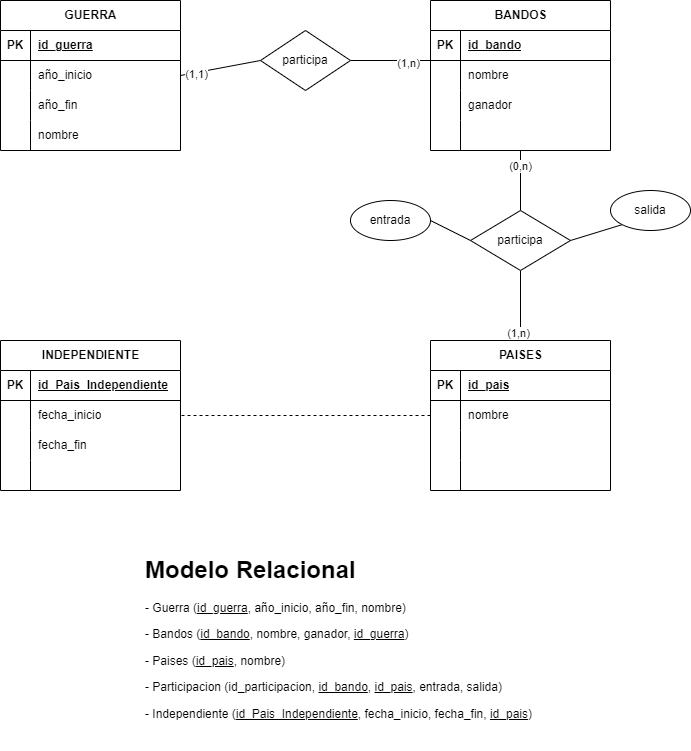

The diagram above was exported from draw.io. Its source (the exported page's mxGraphModel, read from the mxfile embedded in the PNG):
<mxGraphModel dx="1434" dy="699" grid="1" gridSize="10" guides="1" tooltips="1" connect="1" arrows="1" fold="1" page="1" pageScale="1" pageWidth="827" pageHeight="1169" math="0" shadow="0">
  <root>
    <mxCell id="0" />
    <mxCell id="1" parent="0" />
    <mxCell id="tRRrI99Bfm2S4Up4qnlX-5" value="GUERRA" style="shape=table;startSize=30;container=1;collapsible=1;childLayout=tableLayout;fixedRows=1;rowLines=0;fontStyle=1;align=center;resizeLast=1;html=1;" parent="1" vertex="1">
      <mxGeometry x="100" y="80" width="180" height="150" as="geometry" />
    </mxCell>
    <mxCell id="tRRrI99Bfm2S4Up4qnlX-6" value="" style="shape=tableRow;horizontal=0;startSize=0;swimlaneHead=0;swimlaneBody=0;fillColor=none;collapsible=0;dropTarget=0;points=[[0,0.5],[1,0.5]];portConstraint=eastwest;top=0;left=0;right=0;bottom=1;" parent="tRRrI99Bfm2S4Up4qnlX-5" vertex="1">
      <mxGeometry y="30" width="180" height="30" as="geometry" />
    </mxCell>
    <mxCell id="tRRrI99Bfm2S4Up4qnlX-7" value="PK" style="shape=partialRectangle;connectable=0;fillColor=none;top=0;left=0;bottom=0;right=0;fontStyle=1;overflow=hidden;whiteSpace=wrap;html=1;" parent="tRRrI99Bfm2S4Up4qnlX-6" vertex="1">
      <mxGeometry width="30" height="30" as="geometry">
        <mxRectangle width="30" height="30" as="alternateBounds" />
      </mxGeometry>
    </mxCell>
    <mxCell id="tRRrI99Bfm2S4Up4qnlX-8" value="id_guerra" style="shape=partialRectangle;connectable=0;fillColor=none;top=0;left=0;bottom=0;right=0;align=left;spacingLeft=6;fontStyle=5;overflow=hidden;whiteSpace=wrap;html=1;" parent="tRRrI99Bfm2S4Up4qnlX-6" vertex="1">
      <mxGeometry x="30" width="150" height="30" as="geometry">
        <mxRectangle width="150" height="30" as="alternateBounds" />
      </mxGeometry>
    </mxCell>
    <mxCell id="tRRrI99Bfm2S4Up4qnlX-9" value="" style="shape=tableRow;horizontal=0;startSize=0;swimlaneHead=0;swimlaneBody=0;fillColor=none;collapsible=0;dropTarget=0;points=[[0,0.5],[1,0.5]];portConstraint=eastwest;top=0;left=0;right=0;bottom=0;" parent="tRRrI99Bfm2S4Up4qnlX-5" vertex="1">
      <mxGeometry y="60" width="180" height="30" as="geometry" />
    </mxCell>
    <mxCell id="tRRrI99Bfm2S4Up4qnlX-10" value="" style="shape=partialRectangle;connectable=0;fillColor=none;top=0;left=0;bottom=0;right=0;editable=1;overflow=hidden;whiteSpace=wrap;html=1;" parent="tRRrI99Bfm2S4Up4qnlX-9" vertex="1">
      <mxGeometry width="30" height="30" as="geometry">
        <mxRectangle width="30" height="30" as="alternateBounds" />
      </mxGeometry>
    </mxCell>
    <mxCell id="tRRrI99Bfm2S4Up4qnlX-11" value="año_inicio" style="shape=partialRectangle;connectable=0;fillColor=none;top=0;left=0;bottom=0;right=0;align=left;spacingLeft=6;overflow=hidden;whiteSpace=wrap;html=1;" parent="tRRrI99Bfm2S4Up4qnlX-9" vertex="1">
      <mxGeometry x="30" width="150" height="30" as="geometry">
        <mxRectangle width="150" height="30" as="alternateBounds" />
      </mxGeometry>
    </mxCell>
    <mxCell id="tRRrI99Bfm2S4Up4qnlX-12" value="" style="shape=tableRow;horizontal=0;startSize=0;swimlaneHead=0;swimlaneBody=0;fillColor=none;collapsible=0;dropTarget=0;points=[[0,0.5],[1,0.5]];portConstraint=eastwest;top=0;left=0;right=0;bottom=0;" parent="tRRrI99Bfm2S4Up4qnlX-5" vertex="1">
      <mxGeometry y="90" width="180" height="30" as="geometry" />
    </mxCell>
    <mxCell id="tRRrI99Bfm2S4Up4qnlX-13" value="" style="shape=partialRectangle;connectable=0;fillColor=none;top=0;left=0;bottom=0;right=0;editable=1;overflow=hidden;whiteSpace=wrap;html=1;" parent="tRRrI99Bfm2S4Up4qnlX-12" vertex="1">
      <mxGeometry width="30" height="30" as="geometry">
        <mxRectangle width="30" height="30" as="alternateBounds" />
      </mxGeometry>
    </mxCell>
    <mxCell id="tRRrI99Bfm2S4Up4qnlX-14" value="año_fin" style="shape=partialRectangle;connectable=0;fillColor=none;top=0;left=0;bottom=0;right=0;align=left;spacingLeft=6;overflow=hidden;whiteSpace=wrap;html=1;" parent="tRRrI99Bfm2S4Up4qnlX-12" vertex="1">
      <mxGeometry x="30" width="150" height="30" as="geometry">
        <mxRectangle width="150" height="30" as="alternateBounds" />
      </mxGeometry>
    </mxCell>
    <mxCell id="tRRrI99Bfm2S4Up4qnlX-15" value="" style="shape=tableRow;horizontal=0;startSize=0;swimlaneHead=0;swimlaneBody=0;fillColor=none;collapsible=0;dropTarget=0;points=[[0,0.5],[1,0.5]];portConstraint=eastwest;top=0;left=0;right=0;bottom=0;" parent="tRRrI99Bfm2S4Up4qnlX-5" vertex="1">
      <mxGeometry y="120" width="180" height="30" as="geometry" />
    </mxCell>
    <mxCell id="tRRrI99Bfm2S4Up4qnlX-16" value="" style="shape=partialRectangle;connectable=0;fillColor=none;top=0;left=0;bottom=0;right=0;editable=1;overflow=hidden;whiteSpace=wrap;html=1;" parent="tRRrI99Bfm2S4Up4qnlX-15" vertex="1">
      <mxGeometry width="30" height="30" as="geometry">
        <mxRectangle width="30" height="30" as="alternateBounds" />
      </mxGeometry>
    </mxCell>
    <mxCell id="tRRrI99Bfm2S4Up4qnlX-17" value="nombre" style="shape=partialRectangle;connectable=0;fillColor=none;top=0;left=0;bottom=0;right=0;align=left;spacingLeft=6;overflow=hidden;whiteSpace=wrap;html=1;" parent="tRRrI99Bfm2S4Up4qnlX-15" vertex="1">
      <mxGeometry x="30" width="150" height="30" as="geometry">
        <mxRectangle width="150" height="30" as="alternateBounds" />
      </mxGeometry>
    </mxCell>
    <mxCell id="tRRrI99Bfm2S4Up4qnlX-21" value="BANDOS" style="shape=table;startSize=30;container=1;collapsible=1;childLayout=tableLayout;fixedRows=1;rowLines=0;fontStyle=1;align=center;resizeLast=1;html=1;" parent="1" vertex="1">
      <mxGeometry x="530" y="80" width="180" height="150" as="geometry" />
    </mxCell>
    <mxCell id="tRRrI99Bfm2S4Up4qnlX-22" value="" style="shape=tableRow;horizontal=0;startSize=0;swimlaneHead=0;swimlaneBody=0;fillColor=none;collapsible=0;dropTarget=0;points=[[0,0.5],[1,0.5]];portConstraint=eastwest;top=0;left=0;right=0;bottom=1;" parent="tRRrI99Bfm2S4Up4qnlX-21" vertex="1">
      <mxGeometry y="30" width="180" height="30" as="geometry" />
    </mxCell>
    <mxCell id="tRRrI99Bfm2S4Up4qnlX-23" value="PK" style="shape=partialRectangle;connectable=0;fillColor=none;top=0;left=0;bottom=0;right=0;fontStyle=1;overflow=hidden;whiteSpace=wrap;html=1;" parent="tRRrI99Bfm2S4Up4qnlX-22" vertex="1">
      <mxGeometry width="30" height="30" as="geometry">
        <mxRectangle width="30" height="30" as="alternateBounds" />
      </mxGeometry>
    </mxCell>
    <mxCell id="tRRrI99Bfm2S4Up4qnlX-24" value="id_bando" style="shape=partialRectangle;connectable=0;fillColor=none;top=0;left=0;bottom=0;right=0;align=left;spacingLeft=6;fontStyle=5;overflow=hidden;whiteSpace=wrap;html=1;" parent="tRRrI99Bfm2S4Up4qnlX-22" vertex="1">
      <mxGeometry x="30" width="150" height="30" as="geometry">
        <mxRectangle width="150" height="30" as="alternateBounds" />
      </mxGeometry>
    </mxCell>
    <mxCell id="tRRrI99Bfm2S4Up4qnlX-25" value="" style="shape=tableRow;horizontal=0;startSize=0;swimlaneHead=0;swimlaneBody=0;fillColor=none;collapsible=0;dropTarget=0;points=[[0,0.5],[1,0.5]];portConstraint=eastwest;top=0;left=0;right=0;bottom=0;" parent="tRRrI99Bfm2S4Up4qnlX-21" vertex="1">
      <mxGeometry y="60" width="180" height="30" as="geometry" />
    </mxCell>
    <mxCell id="tRRrI99Bfm2S4Up4qnlX-26" value="" style="shape=partialRectangle;connectable=0;fillColor=none;top=0;left=0;bottom=0;right=0;editable=1;overflow=hidden;whiteSpace=wrap;html=1;" parent="tRRrI99Bfm2S4Up4qnlX-25" vertex="1">
      <mxGeometry width="30" height="30" as="geometry">
        <mxRectangle width="30" height="30" as="alternateBounds" />
      </mxGeometry>
    </mxCell>
    <mxCell id="tRRrI99Bfm2S4Up4qnlX-27" value="nombre" style="shape=partialRectangle;connectable=0;fillColor=none;top=0;left=0;bottom=0;right=0;align=left;spacingLeft=6;overflow=hidden;whiteSpace=wrap;html=1;" parent="tRRrI99Bfm2S4Up4qnlX-25" vertex="1">
      <mxGeometry x="30" width="150" height="30" as="geometry">
        <mxRectangle width="150" height="30" as="alternateBounds" />
      </mxGeometry>
    </mxCell>
    <mxCell id="tRRrI99Bfm2S4Up4qnlX-28" value="" style="shape=tableRow;horizontal=0;startSize=0;swimlaneHead=0;swimlaneBody=0;fillColor=none;collapsible=0;dropTarget=0;points=[[0,0.5],[1,0.5]];portConstraint=eastwest;top=0;left=0;right=0;bottom=0;" parent="tRRrI99Bfm2S4Up4qnlX-21" vertex="1">
      <mxGeometry y="90" width="180" height="30" as="geometry" />
    </mxCell>
    <mxCell id="tRRrI99Bfm2S4Up4qnlX-29" value="" style="shape=partialRectangle;connectable=0;fillColor=none;top=0;left=0;bottom=0;right=0;editable=1;overflow=hidden;whiteSpace=wrap;html=1;" parent="tRRrI99Bfm2S4Up4qnlX-28" vertex="1">
      <mxGeometry width="30" height="30" as="geometry">
        <mxRectangle width="30" height="30" as="alternateBounds" />
      </mxGeometry>
    </mxCell>
    <mxCell id="tRRrI99Bfm2S4Up4qnlX-30" value="ganador" style="shape=partialRectangle;connectable=0;fillColor=none;top=0;left=0;bottom=0;right=0;align=left;spacingLeft=6;overflow=hidden;whiteSpace=wrap;html=1;" parent="tRRrI99Bfm2S4Up4qnlX-28" vertex="1">
      <mxGeometry x="30" width="150" height="30" as="geometry">
        <mxRectangle width="150" height="30" as="alternateBounds" />
      </mxGeometry>
    </mxCell>
    <mxCell id="tRRrI99Bfm2S4Up4qnlX-31" value="" style="shape=tableRow;horizontal=0;startSize=0;swimlaneHead=0;swimlaneBody=0;fillColor=none;collapsible=0;dropTarget=0;points=[[0,0.5],[1,0.5]];portConstraint=eastwest;top=0;left=0;right=0;bottom=0;" parent="tRRrI99Bfm2S4Up4qnlX-21" vertex="1">
      <mxGeometry y="120" width="180" height="30" as="geometry" />
    </mxCell>
    <mxCell id="tRRrI99Bfm2S4Up4qnlX-32" value="" style="shape=partialRectangle;connectable=0;fillColor=none;top=0;left=0;bottom=0;right=0;editable=1;overflow=hidden;whiteSpace=wrap;html=1;" parent="tRRrI99Bfm2S4Up4qnlX-31" vertex="1">
      <mxGeometry width="30" height="30" as="geometry">
        <mxRectangle width="30" height="30" as="alternateBounds" />
      </mxGeometry>
    </mxCell>
    <mxCell id="tRRrI99Bfm2S4Up4qnlX-33" value="" style="shape=partialRectangle;connectable=0;fillColor=none;top=0;left=0;bottom=0;right=0;align=left;spacingLeft=6;overflow=hidden;whiteSpace=wrap;html=1;" parent="tRRrI99Bfm2S4Up4qnlX-31" vertex="1">
      <mxGeometry x="30" width="150" height="30" as="geometry">
        <mxRectangle width="150" height="30" as="alternateBounds" />
      </mxGeometry>
    </mxCell>
    <mxCell id="tRRrI99Bfm2S4Up4qnlX-34" value="PAISES" style="shape=table;startSize=30;container=1;collapsible=1;childLayout=tableLayout;fixedRows=1;rowLines=0;fontStyle=1;align=center;resizeLast=1;html=1;" parent="1" vertex="1">
      <mxGeometry x="530" y="420" width="180" height="150" as="geometry" />
    </mxCell>
    <mxCell id="tRRrI99Bfm2S4Up4qnlX-35" value="" style="shape=tableRow;horizontal=0;startSize=0;swimlaneHead=0;swimlaneBody=0;fillColor=none;collapsible=0;dropTarget=0;points=[[0,0.5],[1,0.5]];portConstraint=eastwest;top=0;left=0;right=0;bottom=1;" parent="tRRrI99Bfm2S4Up4qnlX-34" vertex="1">
      <mxGeometry y="30" width="180" height="30" as="geometry" />
    </mxCell>
    <mxCell id="tRRrI99Bfm2S4Up4qnlX-36" value="PK" style="shape=partialRectangle;connectable=0;fillColor=none;top=0;left=0;bottom=0;right=0;fontStyle=1;overflow=hidden;whiteSpace=wrap;html=1;" parent="tRRrI99Bfm2S4Up4qnlX-35" vertex="1">
      <mxGeometry width="30" height="30" as="geometry">
        <mxRectangle width="30" height="30" as="alternateBounds" />
      </mxGeometry>
    </mxCell>
    <mxCell id="tRRrI99Bfm2S4Up4qnlX-37" value="id_pais" style="shape=partialRectangle;connectable=0;fillColor=none;top=0;left=0;bottom=0;right=0;align=left;spacingLeft=6;fontStyle=5;overflow=hidden;whiteSpace=wrap;html=1;" parent="tRRrI99Bfm2S4Up4qnlX-35" vertex="1">
      <mxGeometry x="30" width="150" height="30" as="geometry">
        <mxRectangle width="150" height="30" as="alternateBounds" />
      </mxGeometry>
    </mxCell>
    <mxCell id="tRRrI99Bfm2S4Up4qnlX-38" value="" style="shape=tableRow;horizontal=0;startSize=0;swimlaneHead=0;swimlaneBody=0;fillColor=none;collapsible=0;dropTarget=0;points=[[0,0.5],[1,0.5]];portConstraint=eastwest;top=0;left=0;right=0;bottom=0;" parent="tRRrI99Bfm2S4Up4qnlX-34" vertex="1">
      <mxGeometry y="60" width="180" height="30" as="geometry" />
    </mxCell>
    <mxCell id="tRRrI99Bfm2S4Up4qnlX-39" value="" style="shape=partialRectangle;connectable=0;fillColor=none;top=0;left=0;bottom=0;right=0;editable=1;overflow=hidden;whiteSpace=wrap;html=1;" parent="tRRrI99Bfm2S4Up4qnlX-38" vertex="1">
      <mxGeometry width="30" height="30" as="geometry">
        <mxRectangle width="30" height="30" as="alternateBounds" />
      </mxGeometry>
    </mxCell>
    <mxCell id="tRRrI99Bfm2S4Up4qnlX-40" value="nombre" style="shape=partialRectangle;connectable=0;fillColor=none;top=0;left=0;bottom=0;right=0;align=left;spacingLeft=6;overflow=hidden;whiteSpace=wrap;html=1;" parent="tRRrI99Bfm2S4Up4qnlX-38" vertex="1">
      <mxGeometry x="30" width="150" height="30" as="geometry">
        <mxRectangle width="150" height="30" as="alternateBounds" />
      </mxGeometry>
    </mxCell>
    <mxCell id="tRRrI99Bfm2S4Up4qnlX-41" value="" style="shape=tableRow;horizontal=0;startSize=0;swimlaneHead=0;swimlaneBody=0;fillColor=none;collapsible=0;dropTarget=0;points=[[0,0.5],[1,0.5]];portConstraint=eastwest;top=0;left=0;right=0;bottom=0;" parent="tRRrI99Bfm2S4Up4qnlX-34" vertex="1">
      <mxGeometry y="90" width="180" height="30" as="geometry" />
    </mxCell>
    <mxCell id="tRRrI99Bfm2S4Up4qnlX-42" value="" style="shape=partialRectangle;connectable=0;fillColor=none;top=0;left=0;bottom=0;right=0;editable=1;overflow=hidden;whiteSpace=wrap;html=1;" parent="tRRrI99Bfm2S4Up4qnlX-41" vertex="1">
      <mxGeometry width="30" height="30" as="geometry">
        <mxRectangle width="30" height="30" as="alternateBounds" />
      </mxGeometry>
    </mxCell>
    <mxCell id="tRRrI99Bfm2S4Up4qnlX-43" value="" style="shape=partialRectangle;connectable=0;fillColor=none;top=0;left=0;bottom=0;right=0;align=left;spacingLeft=6;overflow=hidden;whiteSpace=wrap;html=1;" parent="tRRrI99Bfm2S4Up4qnlX-41" vertex="1">
      <mxGeometry x="30" width="150" height="30" as="geometry">
        <mxRectangle width="150" height="30" as="alternateBounds" />
      </mxGeometry>
    </mxCell>
    <mxCell id="tRRrI99Bfm2S4Up4qnlX-44" value="" style="shape=tableRow;horizontal=0;startSize=0;swimlaneHead=0;swimlaneBody=0;fillColor=none;collapsible=0;dropTarget=0;points=[[0,0.5],[1,0.5]];portConstraint=eastwest;top=0;left=0;right=0;bottom=0;" parent="tRRrI99Bfm2S4Up4qnlX-34" vertex="1">
      <mxGeometry y="120" width="180" height="30" as="geometry" />
    </mxCell>
    <mxCell id="tRRrI99Bfm2S4Up4qnlX-45" value="" style="shape=partialRectangle;connectable=0;fillColor=none;top=0;left=0;bottom=0;right=0;editable=1;overflow=hidden;whiteSpace=wrap;html=1;" parent="tRRrI99Bfm2S4Up4qnlX-44" vertex="1">
      <mxGeometry width="30" height="30" as="geometry">
        <mxRectangle width="30" height="30" as="alternateBounds" />
      </mxGeometry>
    </mxCell>
    <mxCell id="tRRrI99Bfm2S4Up4qnlX-46" value="" style="shape=partialRectangle;connectable=0;fillColor=none;top=0;left=0;bottom=0;right=0;align=left;spacingLeft=6;overflow=hidden;whiteSpace=wrap;html=1;" parent="tRRrI99Bfm2S4Up4qnlX-44" vertex="1">
      <mxGeometry x="30" width="150" height="30" as="geometry">
        <mxRectangle width="150" height="30" as="alternateBounds" />
      </mxGeometry>
    </mxCell>
    <mxCell id="tRRrI99Bfm2S4Up4qnlX-47" value="INDEPENDIENTE" style="shape=table;startSize=30;container=1;collapsible=1;childLayout=tableLayout;fixedRows=1;rowLines=0;fontStyle=1;align=center;resizeLast=1;html=1;" parent="1" vertex="1">
      <mxGeometry x="100" y="420" width="180" height="150" as="geometry" />
    </mxCell>
    <mxCell id="tRRrI99Bfm2S4Up4qnlX-48" value="" style="shape=tableRow;horizontal=0;startSize=0;swimlaneHead=0;swimlaneBody=0;fillColor=none;collapsible=0;dropTarget=0;points=[[0,0.5],[1,0.5]];portConstraint=eastwest;top=0;left=0;right=0;bottom=1;" parent="tRRrI99Bfm2S4Up4qnlX-47" vertex="1">
      <mxGeometry y="30" width="180" height="30" as="geometry" />
    </mxCell>
    <mxCell id="tRRrI99Bfm2S4Up4qnlX-49" value="PK" style="shape=partialRectangle;connectable=0;fillColor=none;top=0;left=0;bottom=0;right=0;fontStyle=1;overflow=hidden;whiteSpace=wrap;html=1;" parent="tRRrI99Bfm2S4Up4qnlX-48" vertex="1">
      <mxGeometry width="30" height="30" as="geometry">
        <mxRectangle width="30" height="30" as="alternateBounds" />
      </mxGeometry>
    </mxCell>
    <mxCell id="tRRrI99Bfm2S4Up4qnlX-50" value="id_Pais_Independiente" style="shape=partialRectangle;connectable=0;fillColor=none;top=0;left=0;bottom=0;right=0;align=left;spacingLeft=6;fontStyle=5;overflow=hidden;whiteSpace=wrap;html=1;" parent="tRRrI99Bfm2S4Up4qnlX-48" vertex="1">
      <mxGeometry x="30" width="150" height="30" as="geometry">
        <mxRectangle width="150" height="30" as="alternateBounds" />
      </mxGeometry>
    </mxCell>
    <mxCell id="tRRrI99Bfm2S4Up4qnlX-51" value="" style="shape=tableRow;horizontal=0;startSize=0;swimlaneHead=0;swimlaneBody=0;fillColor=none;collapsible=0;dropTarget=0;points=[[0,0.5],[1,0.5]];portConstraint=eastwest;top=0;left=0;right=0;bottom=0;" parent="tRRrI99Bfm2S4Up4qnlX-47" vertex="1">
      <mxGeometry y="60" width="180" height="30" as="geometry" />
    </mxCell>
    <mxCell id="tRRrI99Bfm2S4Up4qnlX-52" value="" style="shape=partialRectangle;connectable=0;fillColor=none;top=0;left=0;bottom=0;right=0;editable=1;overflow=hidden;whiteSpace=wrap;html=1;" parent="tRRrI99Bfm2S4Up4qnlX-51" vertex="1">
      <mxGeometry width="30" height="30" as="geometry">
        <mxRectangle width="30" height="30" as="alternateBounds" />
      </mxGeometry>
    </mxCell>
    <mxCell id="tRRrI99Bfm2S4Up4qnlX-53" value="fecha_inicio" style="shape=partialRectangle;connectable=0;fillColor=none;top=0;left=0;bottom=0;right=0;align=left;spacingLeft=6;overflow=hidden;whiteSpace=wrap;html=1;" parent="tRRrI99Bfm2S4Up4qnlX-51" vertex="1">
      <mxGeometry x="30" width="150" height="30" as="geometry">
        <mxRectangle width="150" height="30" as="alternateBounds" />
      </mxGeometry>
    </mxCell>
    <mxCell id="tRRrI99Bfm2S4Up4qnlX-54" value="" style="shape=tableRow;horizontal=0;startSize=0;swimlaneHead=0;swimlaneBody=0;fillColor=none;collapsible=0;dropTarget=0;points=[[0,0.5],[1,0.5]];portConstraint=eastwest;top=0;left=0;right=0;bottom=0;" parent="tRRrI99Bfm2S4Up4qnlX-47" vertex="1">
      <mxGeometry y="90" width="180" height="30" as="geometry" />
    </mxCell>
    <mxCell id="tRRrI99Bfm2S4Up4qnlX-55" value="" style="shape=partialRectangle;connectable=0;fillColor=none;top=0;left=0;bottom=0;right=0;editable=1;overflow=hidden;whiteSpace=wrap;html=1;" parent="tRRrI99Bfm2S4Up4qnlX-54" vertex="1">
      <mxGeometry width="30" height="30" as="geometry">
        <mxRectangle width="30" height="30" as="alternateBounds" />
      </mxGeometry>
    </mxCell>
    <mxCell id="tRRrI99Bfm2S4Up4qnlX-56" value="fecha_fin" style="shape=partialRectangle;connectable=0;fillColor=none;top=0;left=0;bottom=0;right=0;align=left;spacingLeft=6;overflow=hidden;whiteSpace=wrap;html=1;" parent="tRRrI99Bfm2S4Up4qnlX-54" vertex="1">
      <mxGeometry x="30" width="150" height="30" as="geometry">
        <mxRectangle width="150" height="30" as="alternateBounds" />
      </mxGeometry>
    </mxCell>
    <mxCell id="tRRrI99Bfm2S4Up4qnlX-57" value="" style="shape=tableRow;horizontal=0;startSize=0;swimlaneHead=0;swimlaneBody=0;fillColor=none;collapsible=0;dropTarget=0;points=[[0,0.5],[1,0.5]];portConstraint=eastwest;top=0;left=0;right=0;bottom=0;" parent="tRRrI99Bfm2S4Up4qnlX-47" vertex="1">
      <mxGeometry y="120" width="180" height="30" as="geometry" />
    </mxCell>
    <mxCell id="tRRrI99Bfm2S4Up4qnlX-58" value="" style="shape=partialRectangle;connectable=0;fillColor=none;top=0;left=0;bottom=0;right=0;editable=1;overflow=hidden;whiteSpace=wrap;html=1;" parent="tRRrI99Bfm2S4Up4qnlX-57" vertex="1">
      <mxGeometry width="30" height="30" as="geometry">
        <mxRectangle width="30" height="30" as="alternateBounds" />
      </mxGeometry>
    </mxCell>
    <mxCell id="tRRrI99Bfm2S4Up4qnlX-59" value="" style="shape=partialRectangle;connectable=0;fillColor=none;top=0;left=0;bottom=0;right=0;align=left;spacingLeft=6;overflow=hidden;whiteSpace=wrap;html=1;" parent="tRRrI99Bfm2S4Up4qnlX-57" vertex="1">
      <mxGeometry x="30" width="150" height="30" as="geometry">
        <mxRectangle width="150" height="30" as="alternateBounds" />
      </mxGeometry>
    </mxCell>
    <mxCell id="tRRrI99Bfm2S4Up4qnlX-71" style="edgeStyle=none;rounded=0;orthogonalLoop=1;jettySize=auto;html=1;exitX=1;exitY=0.5;exitDx=0;exitDy=0;endArrow=none;endFill=0;" parent="1" source="tRRrI99Bfm2S4Up4qnlX-60" edge="1">
      <mxGeometry relative="1" as="geometry">
        <mxPoint x="530" y="140" as="targetPoint" />
      </mxGeometry>
    </mxCell>
    <mxCell id="tRRrI99Bfm2S4Up4qnlX-73" value="(1,n)" style="edgeLabel;html=1;align=center;verticalAlign=middle;resizable=0;points=[];" parent="tRRrI99Bfm2S4Up4qnlX-71" vertex="1" connectable="0">
      <mxGeometry x="0.425" y="-2" relative="1" as="geometry">
        <mxPoint as="offset" />
      </mxGeometry>
    </mxCell>
    <mxCell id="tRRrI99Bfm2S4Up4qnlX-72" style="edgeStyle=none;rounded=0;orthogonalLoop=1;jettySize=auto;html=1;exitX=0;exitY=0.5;exitDx=0;exitDy=0;entryX=1;entryY=0.5;entryDx=0;entryDy=0;endArrow=none;endFill=0;" parent="1" source="tRRrI99Bfm2S4Up4qnlX-60" target="tRRrI99Bfm2S4Up4qnlX-9" edge="1">
      <mxGeometry relative="1" as="geometry" />
    </mxCell>
    <mxCell id="tRRrI99Bfm2S4Up4qnlX-74" value="(1,1)" style="edgeLabel;html=1;align=center;verticalAlign=middle;resizable=0;points=[];" parent="tRRrI99Bfm2S4Up4qnlX-72" vertex="1" connectable="0">
      <mxGeometry x="0.6287" y="1" relative="1" as="geometry">
        <mxPoint as="offset" />
      </mxGeometry>
    </mxCell>
    <mxCell id="tRRrI99Bfm2S4Up4qnlX-60" value="participa" style="shape=rhombus;perimeter=rhombusPerimeter;whiteSpace=wrap;html=1;align=center;" parent="1" vertex="1">
      <mxGeometry x="360" y="110" width="90" height="60" as="geometry" />
    </mxCell>
    <mxCell id="tRRrI99Bfm2S4Up4qnlX-68" style="edgeStyle=orthogonalEdgeStyle;rounded=0;orthogonalLoop=1;jettySize=auto;html=1;exitX=0.5;exitY=1;exitDx=0;exitDy=0;endArrow=none;endFill=0;entryX=0.5;entryY=0;entryDx=0;entryDy=0;" parent="1" source="tRRrI99Bfm2S4Up4qnlX-61" target="tRRrI99Bfm2S4Up4qnlX-34" edge="1">
      <mxGeometry relative="1" as="geometry">
        <mxPoint x="690" y="400" as="targetPoint" />
        <Array as="points" />
      </mxGeometry>
    </mxCell>
    <mxCell id="tRRrI99Bfm2S4Up4qnlX-76" value="(1,n)" style="edgeLabel;html=1;align=center;verticalAlign=middle;resizable=0;points=[];" parent="tRRrI99Bfm2S4Up4qnlX-68" vertex="1" connectable="0">
      <mxGeometry x="0.7667" y="-3" relative="1" as="geometry">
        <mxPoint as="offset" />
      </mxGeometry>
    </mxCell>
    <mxCell id="tRRrI99Bfm2S4Up4qnlX-70" style="edgeStyle=none;rounded=0;orthogonalLoop=1;jettySize=auto;html=1;exitX=0.5;exitY=0;exitDx=0;exitDy=0;endArrow=none;endFill=0;" parent="1" source="tRRrI99Bfm2S4Up4qnlX-61" target="tRRrI99Bfm2S4Up4qnlX-31" edge="1">
      <mxGeometry relative="1" as="geometry" />
    </mxCell>
    <mxCell id="tRRrI99Bfm2S4Up4qnlX-75" value="(0,n)" style="edgeLabel;html=1;align=center;verticalAlign=middle;resizable=0;points=[];" parent="tRRrI99Bfm2S4Up4qnlX-70" vertex="1" connectable="0">
      <mxGeometry x="0.5" y="1" relative="1" as="geometry">
        <mxPoint as="offset" />
      </mxGeometry>
    </mxCell>
    <mxCell id="tRRrI99Bfm2S4Up4qnlX-61" value="participa" style="shape=rhombus;perimeter=rhombusPerimeter;whiteSpace=wrap;html=1;align=center;" parent="1" vertex="1">
      <mxGeometry x="570" y="290" width="100" height="60" as="geometry" />
    </mxCell>
    <mxCell id="tRRrI99Bfm2S4Up4qnlX-67" style="edgeStyle=orthogonalEdgeStyle;rounded=0;orthogonalLoop=1;jettySize=auto;html=1;exitX=0;exitY=0.5;exitDx=0;exitDy=0;entryX=1;entryY=0.5;entryDx=0;entryDy=0;dashed=1;endArrow=none;endFill=0;" parent="1" source="tRRrI99Bfm2S4Up4qnlX-38" target="tRRrI99Bfm2S4Up4qnlX-51" edge="1">
      <mxGeometry relative="1" as="geometry" />
    </mxCell>
    <mxCell id="BDW6qWpOXo5G3XgC77Nh-1" value="&lt;h1&gt;Modelo Relacional&lt;/h1&gt;&lt;p&gt;- Guerra (&lt;u&gt;id_guerra&lt;/u&gt;, año_inicio, año_fin, nombre)&lt;/p&gt;&lt;p&gt;- Bandos (&lt;u&gt;id_bando&lt;/u&gt;, nombre, ganador, &lt;u&gt;id_guerra&lt;/u&gt;)&lt;/p&gt;&lt;p&gt;- Paises (&lt;u&gt;id_pais&lt;/u&gt;, nombre)&lt;/p&gt;&lt;p&gt;- Participacion (id_participacion,&amp;nbsp;&lt;u&gt;id_bando&lt;/u&gt;, &lt;u&gt;id_pais&lt;/u&gt;, entrada, salida)&lt;/p&gt;&lt;p&gt;- Independiente (&lt;u&gt;id_Pais_Independiente&lt;/u&gt;, fecha_inicio, fecha_fin, &lt;u&gt;id_pais&lt;/u&gt;)&lt;/p&gt;" style="text;html=1;strokeColor=none;fillColor=none;spacing=5;spacingTop=-20;whiteSpace=wrap;overflow=hidden;rounded=0;" parent="1" vertex="1">
      <mxGeometry x="240" y="630" width="430" height="200" as="geometry" />
    </mxCell>
    <mxCell id="BDW6qWpOXo5G3XgC77Nh-5" style="edgeStyle=none;rounded=0;orthogonalLoop=1;jettySize=auto;html=1;exitX=0;exitY=1;exitDx=0;exitDy=0;entryX=1;entryY=0.5;entryDx=0;entryDy=0;endArrow=none;endFill=0;" parent="1" source="BDW6qWpOXo5G3XgC77Nh-2" target="tRRrI99Bfm2S4Up4qnlX-61" edge="1">
      <mxGeometry relative="1" as="geometry" />
    </mxCell>
    <mxCell id="BDW6qWpOXo5G3XgC77Nh-2" value="salida" style="ellipse;whiteSpace=wrap;html=1;align=center;" parent="1" vertex="1">
      <mxGeometry x="710" y="270" width="80" height="40" as="geometry" />
    </mxCell>
    <mxCell id="BDW6qWpOXo5G3XgC77Nh-4" style="rounded=0;orthogonalLoop=1;jettySize=auto;html=1;exitX=1;exitY=0.5;exitDx=0;exitDy=0;entryX=0;entryY=0.5;entryDx=0;entryDy=0;endArrow=none;endFill=0;" parent="1" source="BDW6qWpOXo5G3XgC77Nh-3" target="tRRrI99Bfm2S4Up4qnlX-61" edge="1">
      <mxGeometry relative="1" as="geometry" />
    </mxCell>
    <mxCell id="BDW6qWpOXo5G3XgC77Nh-3" value="entrada" style="ellipse;whiteSpace=wrap;html=1;align=center;" parent="1" vertex="1">
      <mxGeometry x="450" y="280" width="80" height="40" as="geometry" />
    </mxCell>
  </root>
</mxGraphModel>